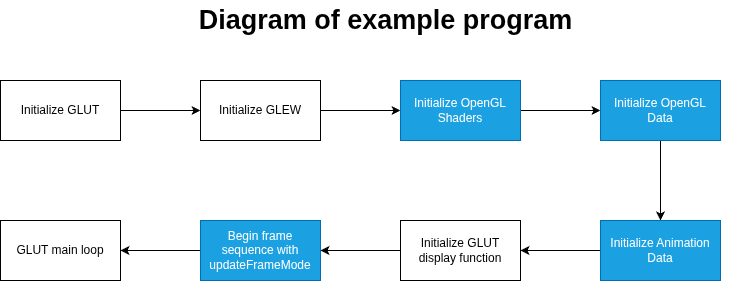

The diagram above was exported from draw.io. Its source (the exported page's mxGraphModel, read from the mxfile embedded in the PNG):
<mxGraphModel dx="1414" dy="843" grid="1" gridSize="10" guides="1" tooltips="1" connect="1" arrows="1" fold="1" page="1" pageScale="1" pageWidth="850" pageHeight="1100" math="0" shadow="0">
  <root>
    <mxCell id="0" />
    <mxCell id="1" parent="0" />
    <mxCell id="2" connectable="0" parent="1" style="group" value="" vertex="1">
      <mxGeometry height="280" width="745" x="40" y="50" as="geometry" />
    </mxCell>
    <mxCell id="3" edge="1" parent="2" source="4" style="edgeStyle=orthogonalEdgeStyle;rounded=0;orthogonalLoop=1;jettySize=auto;html=1;" target="6" value="">
      <mxGeometry relative="1" as="geometry" />
    </mxCell>
    <mxCell id="4" parent="2" style="rounded=0;whiteSpace=wrap;html=1;" value="Initialize GLUT" vertex="1">
      <mxGeometry height="60" width="120" y="80" as="geometry" />
    </mxCell>
    <mxCell id="5" edge="1" parent="2" source="6" style="edgeStyle=orthogonalEdgeStyle;rounded=0;orthogonalLoop=1;jettySize=auto;html=1;" target="8" value="">
      <mxGeometry relative="1" as="geometry" />
    </mxCell>
    <mxCell id="6" parent="2" style="rounded=0;whiteSpace=wrap;html=1;" value="Initialize GLEW" vertex="1">
      <mxGeometry height="60" width="120" x="200" y="80" as="geometry" />
    </mxCell>
    <mxCell id="7" edge="1" parent="2" source="8" style="edgeStyle=orthogonalEdgeStyle;rounded=0;orthogonalLoop=1;jettySize=auto;html=1;" target="10" value="">
      <mxGeometry relative="1" as="geometry" />
    </mxCell>
    <mxCell id="8" parent="2" style="rounded=0;whiteSpace=wrap;html=1;fillColor=#1ba1e2;fontColor=#ffffff;strokeColor=#006EAF;" value="Initialize OpenGL Shaders" vertex="1">
      <mxGeometry height="60" width="120" x="400" y="80" as="geometry" />
    </mxCell>
    <mxCell id="9" edge="1" parent="2" source="10" style="edgeStyle=orthogonalEdgeStyle;rounded=0;orthogonalLoop=1;jettySize=auto;html=1;" target="12" value="">
      <mxGeometry relative="1" as="geometry" />
    </mxCell>
    <mxCell id="10" parent="2" style="rounded=0;whiteSpace=wrap;html=1;fillColor=#1ba1e2;fontColor=#ffffff;strokeColor=#006EAF;" value="Initialize OpenGL Data" vertex="1">
      <mxGeometry height="60" width="120" x="600" y="80" as="geometry" />
    </mxCell>
    <mxCell id="11" edge="1" parent="2" source="12" style="edgeStyle=orthogonalEdgeStyle;rounded=0;orthogonalLoop=1;jettySize=auto;html=1;" target="14" value="">
      <mxGeometry relative="1" as="geometry" />
    </mxCell>
    <mxCell id="12" parent="2" style="rounded=0;whiteSpace=wrap;html=1;fillColor=#1ba1e2;fontColor=#ffffff;strokeColor=#006EAF;" value="Initialize Animation Data" vertex="1">
      <mxGeometry height="60" width="120" x="600" y="220" as="geometry" />
    </mxCell>
    <mxCell id="13" edge="1" parent="2" source="14" style="edgeStyle=orthogonalEdgeStyle;rounded=0;orthogonalLoop=1;jettySize=auto;html=1;" target="16" value="">
      <mxGeometry relative="1" as="geometry" />
    </mxCell>
    <mxCell id="14" parent="2" style="rounded=0;whiteSpace=wrap;html=1;" value="Initialize GLUT display function" vertex="1">
      <mxGeometry height="60" width="120" x="400" y="220" as="geometry" />
    </mxCell>
    <mxCell id="15" edge="1" parent="2" source="16" style="edgeStyle=orthogonalEdgeStyle;rounded=0;orthogonalLoop=1;jettySize=auto;html=1;" target="17" value="">
      <mxGeometry relative="1" as="geometry" />
    </mxCell>
    <mxCell id="16" parent="2" style="rounded=0;whiteSpace=wrap;html=1;fillColor=#1ba1e2;fontColor=#ffffff;strokeColor=#006EAF;" value="Begin frame sequence with updateFrameMode" vertex="1">
      <mxGeometry height="60" width="120" x="200" y="220" as="geometry" />
    </mxCell>
    <mxCell id="17" parent="2" style="rounded=0;whiteSpace=wrap;html=1;" value="GLUT main loop" vertex="1">
      <mxGeometry height="60" width="120" y="220" as="geometry" />
    </mxCell>
    <mxCell id="18" parent="2" style="text;strokeColor=none;fillColor=none;html=1;fontSize=27;fontStyle=1;verticalAlign=middle;align=center;autosizeText=1;" value="Diagram of example program" vertex="1">
      <mxGeometry height="40" width="720" x="25" as="geometry" />
    </mxCell>
  </root>
</mxGraphModel>